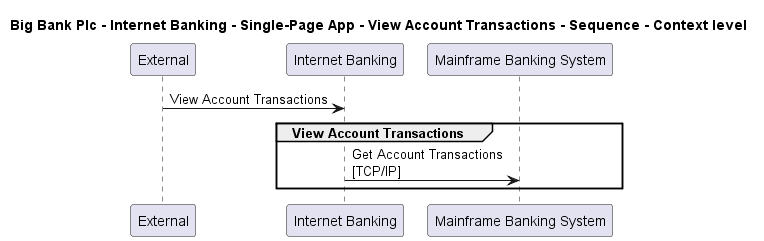

The diagram above was rendered by PlantUML. Its source (embedded in the PNG):
@startuml

title Big Bank Plc - Internet Banking - Single-Page App - View Account Transactions - Sequence - Context level

participant "External" as C4InterFlow.SoftwareSystems.ExternalSystem
participant "Internet Banking" as BigBankPlc.SoftwareSystems.InternetBanking
participant "Mainframe Banking System" as BigBankPlc.SoftwareSystems.MainframeBankingSystem

C4InterFlow.SoftwareSystems.ExternalSystem -> BigBankPlc.SoftwareSystems.InternetBanking : View Account Transactions
group View Account Transactions
BigBankPlc.SoftwareSystems.InternetBanking -> BigBankPlc.SoftwareSystems.MainframeBankingSystem : Get Account Transactions\n[TCP/IP]
end


@enduml